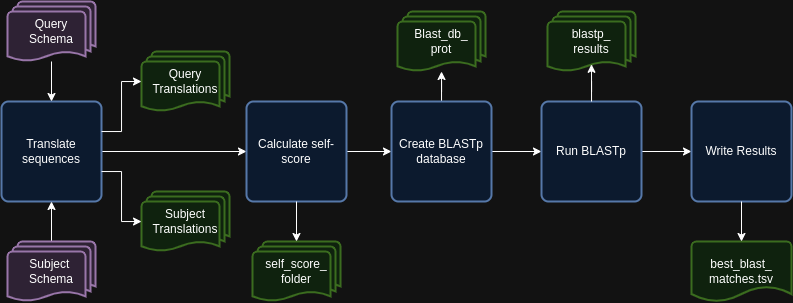

The diagram above was exported from draw.io. Its source (the exported page's mxGraphModel, read from the mxfile embedded in the PNG):
<mxGraphModel dx="941" dy="551" grid="1" gridSize="10" guides="1" tooltips="1" connect="1" arrows="1" fold="1" page="1" pageScale="1" pageWidth="850" pageHeight="1100" math="0" shadow="0">
  <root>
    <mxCell id="0" />
    <mxCell id="1" parent="0" />
    <mxCell id="v3M7lqjooFDRWO9AKOZ7-17" style="edgeStyle=orthogonalEdgeStyle;rounded=0;orthogonalLoop=1;jettySize=auto;html=1;entryX=0;entryY=0.5;entryDx=0;entryDy=0;" edge="1" parent="1" source="v3M7lqjooFDRWO9AKOZ7-1" target="v3M7lqjooFDRWO9AKOZ7-16">
      <mxGeometry relative="1" as="geometry" />
    </mxCell>
    <mxCell id="v3M7lqjooFDRWO9AKOZ7-1" value="Translate sequences" style="rounded=1;whiteSpace=wrap;html=1;absoluteArcSize=1;arcSize=14;strokeWidth=2;fillColor=#dae8fc;strokeColor=#6c8ebf;" vertex="1" parent="1">
      <mxGeometry x="40" y="120" width="100" height="100" as="geometry" />
    </mxCell>
    <mxCell id="v3M7lqjooFDRWO9AKOZ7-3" style="edgeStyle=orthogonalEdgeStyle;rounded=0;orthogonalLoop=1;jettySize=auto;html=1;entryX=0.5;entryY=0;entryDx=0;entryDy=0;" edge="1" parent="1" source="v3M7lqjooFDRWO9AKOZ7-2" target="v3M7lqjooFDRWO9AKOZ7-1">
      <mxGeometry relative="1" as="geometry" />
    </mxCell>
    <mxCell id="v3M7lqjooFDRWO9AKOZ7-2" value="Query&lt;div&gt;Schema&lt;/div&gt;" style="strokeWidth=2;html=1;shape=mxgraph.flowchart.multi-document;whiteSpace=wrap;fillColor=#e1d5e7;strokeColor=#9673a6;" vertex="1" parent="1">
      <mxGeometry x="46" y="20" width="88" height="60" as="geometry" />
    </mxCell>
    <mxCell id="v3M7lqjooFDRWO9AKOZ7-6" style="edgeStyle=orthogonalEdgeStyle;rounded=0;orthogonalLoop=1;jettySize=auto;html=1;entryX=0.5;entryY=1;entryDx=0;entryDy=0;" edge="1" parent="1" source="v3M7lqjooFDRWO9AKOZ7-4" target="v3M7lqjooFDRWO9AKOZ7-1">
      <mxGeometry relative="1" as="geometry" />
    </mxCell>
    <mxCell id="v3M7lqjooFDRWO9AKOZ7-4" value="Subject&amp;nbsp;&lt;div&gt;Schema&lt;/div&gt;" style="strokeWidth=2;html=1;shape=mxgraph.flowchart.multi-document;whiteSpace=wrap;fillColor=#e1d5e7;strokeColor=#9673a6;" vertex="1" parent="1">
      <mxGeometry x="46" y="260" width="88" height="60" as="geometry" />
    </mxCell>
    <mxCell id="v3M7lqjooFDRWO9AKOZ7-9" value="Query Translations" style="strokeWidth=2;html=1;shape=mxgraph.flowchart.multi-document;whiteSpace=wrap;fillColor=#d5e8d4;strokeColor=#82b366;" vertex="1" parent="1">
      <mxGeometry x="180" y="70" width="88" height="60" as="geometry" />
    </mxCell>
    <mxCell id="v3M7lqjooFDRWO9AKOZ7-12" style="edgeStyle=orthogonalEdgeStyle;rounded=0;orthogonalLoop=1;jettySize=auto;html=1;entryX=0;entryY=0.5;entryDx=0;entryDy=0;entryPerimeter=0;" edge="1" parent="1" source="v3M7lqjooFDRWO9AKOZ7-1" target="v3M7lqjooFDRWO9AKOZ7-9">
      <mxGeometry relative="1" as="geometry">
        <Array as="points">
          <mxPoint x="160" y="150" />
          <mxPoint x="160" y="100" />
        </Array>
      </mxGeometry>
    </mxCell>
    <mxCell id="v3M7lqjooFDRWO9AKOZ7-13" value="Subject Translations" style="strokeWidth=2;html=1;shape=mxgraph.flowchart.multi-document;whiteSpace=wrap;fillColor=#d5e8d4;strokeColor=#82b366;" vertex="1" parent="1">
      <mxGeometry x="180" y="210" width="88" height="60" as="geometry" />
    </mxCell>
    <mxCell id="v3M7lqjooFDRWO9AKOZ7-15" style="edgeStyle=orthogonalEdgeStyle;rounded=0;orthogonalLoop=1;jettySize=auto;html=1;entryX=0;entryY=0.5;entryDx=0;entryDy=0;entryPerimeter=0;" edge="1" parent="1" source="v3M7lqjooFDRWO9AKOZ7-1" target="v3M7lqjooFDRWO9AKOZ7-13">
      <mxGeometry relative="1" as="geometry">
        <Array as="points">
          <mxPoint x="160" y="190" />
          <mxPoint x="160" y="240" />
          <mxPoint x="180" y="240" />
        </Array>
      </mxGeometry>
    </mxCell>
    <mxCell id="v3M7lqjooFDRWO9AKOZ7-21" style="edgeStyle=orthogonalEdgeStyle;rounded=0;orthogonalLoop=1;jettySize=auto;html=1;entryX=0;entryY=0.5;entryDx=0;entryDy=0;" edge="1" parent="1" source="v3M7lqjooFDRWO9AKOZ7-16" target="v3M7lqjooFDRWO9AKOZ7-20">
      <mxGeometry relative="1" as="geometry" />
    </mxCell>
    <mxCell id="v3M7lqjooFDRWO9AKOZ7-16" value="Calculate self-score" style="rounded=1;whiteSpace=wrap;html=1;absoluteArcSize=1;arcSize=14;strokeWidth=2;fillColor=#dae8fc;strokeColor=#6c8ebf;" vertex="1" parent="1">
      <mxGeometry x="285" y="120" width="100" height="100" as="geometry" />
    </mxCell>
    <mxCell id="v3M7lqjooFDRWO9AKOZ7-18" value="self_score_&lt;div&gt;folder&lt;/div&gt;" style="strokeWidth=2;html=1;shape=mxgraph.flowchart.multi-document;whiteSpace=wrap;fillColor=#d5e8d4;strokeColor=#82b366;" vertex="1" parent="1">
      <mxGeometry x="291" y="260" width="88" height="60" as="geometry" />
    </mxCell>
    <mxCell id="v3M7lqjooFDRWO9AKOZ7-19" style="edgeStyle=orthogonalEdgeStyle;rounded=0;orthogonalLoop=1;jettySize=auto;html=1;entryX=0.5;entryY=0;entryDx=0;entryDy=0;entryPerimeter=0;" edge="1" parent="1" source="v3M7lqjooFDRWO9AKOZ7-16" target="v3M7lqjooFDRWO9AKOZ7-18">
      <mxGeometry relative="1" as="geometry" />
    </mxCell>
    <mxCell id="v3M7lqjooFDRWO9AKOZ7-23" style="edgeStyle=orthogonalEdgeStyle;rounded=0;orthogonalLoop=1;jettySize=auto;html=1;" edge="1" parent="1" source="v3M7lqjooFDRWO9AKOZ7-20" target="v3M7lqjooFDRWO9AKOZ7-22">
      <mxGeometry relative="1" as="geometry" />
    </mxCell>
    <mxCell id="v3M7lqjooFDRWO9AKOZ7-25" style="edgeStyle=orthogonalEdgeStyle;rounded=0;orthogonalLoop=1;jettySize=auto;html=1;entryX=0;entryY=0.5;entryDx=0;entryDy=0;" edge="1" parent="1" source="v3M7lqjooFDRWO9AKOZ7-20" target="v3M7lqjooFDRWO9AKOZ7-24">
      <mxGeometry relative="1" as="geometry" />
    </mxCell>
    <mxCell id="v3M7lqjooFDRWO9AKOZ7-20" value="Create BLASTp database" style="rounded=1;whiteSpace=wrap;html=1;absoluteArcSize=1;arcSize=14;strokeWidth=2;fillColor=#dae8fc;strokeColor=#6c8ebf;" vertex="1" parent="1">
      <mxGeometry x="430" y="120" width="100" height="100" as="geometry" />
    </mxCell>
    <mxCell id="v3M7lqjooFDRWO9AKOZ7-22" value="Blast_db_&lt;div&gt;prot&lt;/div&gt;" style="strokeWidth=2;html=1;shape=mxgraph.flowchart.multi-document;whiteSpace=wrap;fillColor=#d5e8d4;strokeColor=#82b366;" vertex="1" parent="1">
      <mxGeometry x="436" y="30" width="88" height="60" as="geometry" />
    </mxCell>
    <mxCell id="v3M7lqjooFDRWO9AKOZ7-29" style="edgeStyle=orthogonalEdgeStyle;rounded=0;orthogonalLoop=1;jettySize=auto;html=1;entryX=0;entryY=0.5;entryDx=0;entryDy=0;" edge="1" parent="1" source="v3M7lqjooFDRWO9AKOZ7-24" target="v3M7lqjooFDRWO9AKOZ7-28">
      <mxGeometry relative="1" as="geometry" />
    </mxCell>
    <mxCell id="v3M7lqjooFDRWO9AKOZ7-24" value="Run BLASTp" style="rounded=1;whiteSpace=wrap;html=1;absoluteArcSize=1;arcSize=14;strokeWidth=2;fillColor=#dae8fc;strokeColor=#6c8ebf;" vertex="1" parent="1">
      <mxGeometry x="580" y="120" width="100" height="100" as="geometry" />
    </mxCell>
    <mxCell id="v3M7lqjooFDRWO9AKOZ7-26" value="blastp_&lt;div&gt;results&lt;/div&gt;" style="strokeWidth=2;html=1;shape=mxgraph.flowchart.multi-document;whiteSpace=wrap;fillColor=#d5e8d4;strokeColor=#82b366;" vertex="1" parent="1">
      <mxGeometry x="586" y="30" width="88" height="60" as="geometry" />
    </mxCell>
    <mxCell id="v3M7lqjooFDRWO9AKOZ7-27" style="edgeStyle=orthogonalEdgeStyle;rounded=0;orthogonalLoop=1;jettySize=auto;html=1;entryX=0.5;entryY=0.88;entryDx=0;entryDy=0;entryPerimeter=0;" edge="1" parent="1" source="v3M7lqjooFDRWO9AKOZ7-24" target="v3M7lqjooFDRWO9AKOZ7-26">
      <mxGeometry relative="1" as="geometry" />
    </mxCell>
    <mxCell id="v3M7lqjooFDRWO9AKOZ7-28" value="Write Results" style="rounded=1;whiteSpace=wrap;html=1;absoluteArcSize=1;arcSize=14;strokeWidth=2;fillColor=#dae8fc;strokeColor=#6c8ebf;" vertex="1" parent="1">
      <mxGeometry x="730" y="120" width="100" height="100" as="geometry" />
    </mxCell>
    <mxCell id="v3M7lqjooFDRWO9AKOZ7-30" value="best_blast_&lt;div&gt;matches.tsv&lt;/div&gt;" style="strokeWidth=2;html=1;shape=mxgraph.flowchart.document2;whiteSpace=wrap;size=0.25;fillColor=#d5e8d4;strokeColor=#82b366;" vertex="1" parent="1">
      <mxGeometry x="730" y="260" width="100" height="60" as="geometry" />
    </mxCell>
    <mxCell id="v3M7lqjooFDRWO9AKOZ7-31" style="edgeStyle=orthogonalEdgeStyle;rounded=0;orthogonalLoop=1;jettySize=auto;html=1;entryX=0.5;entryY=0;entryDx=0;entryDy=0;entryPerimeter=0;" edge="1" parent="1" source="v3M7lqjooFDRWO9AKOZ7-28" target="v3M7lqjooFDRWO9AKOZ7-30">
      <mxGeometry relative="1" as="geometry" />
    </mxCell>
  </root>
</mxGraphModel>